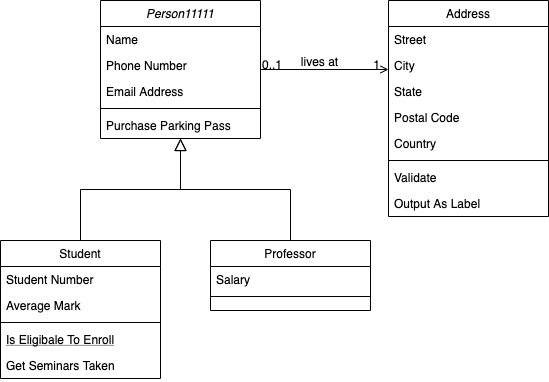

The diagram above was exported from draw.io. Its source (the exported page's mxGraphModel, read from the mxfile embedded in the PNG):
<mxGraphModel dx="422" dy="740" grid="1" gridSize="10" guides="1" tooltips="1" connect="1" arrows="1" fold="1" page="1" pageScale="1" pageWidth="827" pageHeight="1169" background="#FFFFFF" math="0" shadow="0">
  <root>
    <mxCell id="WIyWlLk6GJQsqaUBKTNV-0" />
    <mxCell id="WIyWlLk6GJQsqaUBKTNV-1" parent="WIyWlLk6GJQsqaUBKTNV-0" />
    <mxCell id="zkfFHV4jXpPFQw0GAbJ--0" value="Person11111" style="swimlane;fontStyle=2;align=center;verticalAlign=top;childLayout=stackLayout;horizontal=1;startSize=26;horizontalStack=0;resizeParent=1;resizeLast=0;collapsible=1;marginBottom=0;rounded=0;shadow=0;strokeWidth=1;" parent="WIyWlLk6GJQsqaUBKTNV-1" vertex="1">
      <mxGeometry x="220" y="120" width="160" height="138" as="geometry">
        <mxRectangle x="230" y="140" width="160" height="26" as="alternateBounds" />
      </mxGeometry>
    </mxCell>
    <mxCell id="zkfFHV4jXpPFQw0GAbJ--1" value="Name" style="text;align=left;verticalAlign=top;spacingLeft=4;spacingRight=4;overflow=hidden;rotatable=0;points=[[0,0.5],[1,0.5]];portConstraint=eastwest;" parent="zkfFHV4jXpPFQw0GAbJ--0" vertex="1">
      <mxGeometry y="26" width="160" height="26" as="geometry" />
    </mxCell>
    <mxCell id="zkfFHV4jXpPFQw0GAbJ--2" value="Phone Number" style="text;align=left;verticalAlign=top;spacingLeft=4;spacingRight=4;overflow=hidden;rotatable=0;points=[[0,0.5],[1,0.5]];portConstraint=eastwest;rounded=0;shadow=0;html=0;" parent="zkfFHV4jXpPFQw0GAbJ--0" vertex="1">
      <mxGeometry y="52" width="160" height="26" as="geometry" />
    </mxCell>
    <mxCell id="zkfFHV4jXpPFQw0GAbJ--3" value="Email Address" style="text;align=left;verticalAlign=top;spacingLeft=4;spacingRight=4;overflow=hidden;rotatable=0;points=[[0,0.5],[1,0.5]];portConstraint=eastwest;rounded=0;shadow=0;html=0;" parent="zkfFHV4jXpPFQw0GAbJ--0" vertex="1">
      <mxGeometry y="78" width="160" height="26" as="geometry" />
    </mxCell>
    <mxCell id="zkfFHV4jXpPFQw0GAbJ--4" value="" style="line;html=1;strokeWidth=1;align=left;verticalAlign=middle;spacingTop=-1;spacingLeft=3;spacingRight=3;rotatable=0;labelPosition=right;points=[];portConstraint=eastwest;" parent="zkfFHV4jXpPFQw0GAbJ--0" vertex="1">
      <mxGeometry y="104" width="160" height="8" as="geometry" />
    </mxCell>
    <mxCell id="zkfFHV4jXpPFQw0GAbJ--5" value="Purchase Parking Pass" style="text;align=left;verticalAlign=top;spacingLeft=4;spacingRight=4;overflow=hidden;rotatable=0;points=[[0,0.5],[1,0.5]];portConstraint=eastwest;" parent="zkfFHV4jXpPFQw0GAbJ--0" vertex="1">
      <mxGeometry y="112" width="160" height="26" as="geometry" />
    </mxCell>
    <mxCell id="zkfFHV4jXpPFQw0GAbJ--6" value="Student" style="swimlane;fontStyle=0;align=center;verticalAlign=top;childLayout=stackLayout;horizontal=1;startSize=26;horizontalStack=0;resizeParent=1;resizeLast=0;collapsible=1;marginBottom=0;rounded=0;shadow=0;strokeWidth=1;" parent="WIyWlLk6GJQsqaUBKTNV-1" vertex="1">
      <mxGeometry x="120" y="360" width="160" height="138" as="geometry">
        <mxRectangle x="130" y="380" width="160" height="26" as="alternateBounds" />
      </mxGeometry>
    </mxCell>
    <mxCell id="zkfFHV4jXpPFQw0GAbJ--7" value="Student Number" style="text;align=left;verticalAlign=top;spacingLeft=4;spacingRight=4;overflow=hidden;rotatable=0;points=[[0,0.5],[1,0.5]];portConstraint=eastwest;" parent="zkfFHV4jXpPFQw0GAbJ--6" vertex="1">
      <mxGeometry y="26" width="160" height="26" as="geometry" />
    </mxCell>
    <mxCell id="zkfFHV4jXpPFQw0GAbJ--8" value="Average Mark" style="text;align=left;verticalAlign=top;spacingLeft=4;spacingRight=4;overflow=hidden;rotatable=0;points=[[0,0.5],[1,0.5]];portConstraint=eastwest;rounded=0;shadow=0;html=0;" parent="zkfFHV4jXpPFQw0GAbJ--6" vertex="1">
      <mxGeometry y="52" width="160" height="26" as="geometry" />
    </mxCell>
    <mxCell id="zkfFHV4jXpPFQw0GAbJ--9" value="" style="line;html=1;strokeWidth=1;align=left;verticalAlign=middle;spacingTop=-1;spacingLeft=3;spacingRight=3;rotatable=0;labelPosition=right;points=[];portConstraint=eastwest;" parent="zkfFHV4jXpPFQw0GAbJ--6" vertex="1">
      <mxGeometry y="78" width="160" height="8" as="geometry" />
    </mxCell>
    <mxCell id="zkfFHV4jXpPFQw0GAbJ--10" value="Is Eligibale To Enroll" style="text;align=left;verticalAlign=top;spacingLeft=4;spacingRight=4;overflow=hidden;rotatable=0;points=[[0,0.5],[1,0.5]];portConstraint=eastwest;fontStyle=4" parent="zkfFHV4jXpPFQw0GAbJ--6" vertex="1">
      <mxGeometry y="86" width="160" height="26" as="geometry" />
    </mxCell>
    <mxCell id="zkfFHV4jXpPFQw0GAbJ--11" value="Get Seminars Taken" style="text;align=left;verticalAlign=top;spacingLeft=4;spacingRight=4;overflow=hidden;rotatable=0;points=[[0,0.5],[1,0.5]];portConstraint=eastwest;" parent="zkfFHV4jXpPFQw0GAbJ--6" vertex="1">
      <mxGeometry y="112" width="160" height="26" as="geometry" />
    </mxCell>
    <mxCell id="zkfFHV4jXpPFQw0GAbJ--12" value="" style="endArrow=block;endSize=10;endFill=0;shadow=0;strokeWidth=1;rounded=0;edgeStyle=elbowEdgeStyle;elbow=vertical;" parent="WIyWlLk6GJQsqaUBKTNV-1" source="zkfFHV4jXpPFQw0GAbJ--6" target="zkfFHV4jXpPFQw0GAbJ--0" edge="1">
      <mxGeometry width="160" relative="1" as="geometry">
        <mxPoint x="200" y="203" as="sourcePoint" />
        <mxPoint x="200" y="203" as="targetPoint" />
      </mxGeometry>
    </mxCell>
    <mxCell id="zkfFHV4jXpPFQw0GAbJ--13" value="Professor" style="swimlane;fontStyle=0;align=center;verticalAlign=top;childLayout=stackLayout;horizontal=1;startSize=26;horizontalStack=0;resizeParent=1;resizeLast=0;collapsible=1;marginBottom=0;rounded=0;shadow=0;strokeWidth=1;" parent="WIyWlLk6GJQsqaUBKTNV-1" vertex="1">
      <mxGeometry x="330" y="360" width="160" height="70" as="geometry">
        <mxRectangle x="340" y="380" width="170" height="26" as="alternateBounds" />
      </mxGeometry>
    </mxCell>
    <mxCell id="zkfFHV4jXpPFQw0GAbJ--14" value="Salary" style="text;align=left;verticalAlign=top;spacingLeft=4;spacingRight=4;overflow=hidden;rotatable=0;points=[[0,0.5],[1,0.5]];portConstraint=eastwest;" parent="zkfFHV4jXpPFQw0GAbJ--13" vertex="1">
      <mxGeometry y="26" width="160" height="26" as="geometry" />
    </mxCell>
    <mxCell id="zkfFHV4jXpPFQw0GAbJ--15" value="" style="line;html=1;strokeWidth=1;align=left;verticalAlign=middle;spacingTop=-1;spacingLeft=3;spacingRight=3;rotatable=0;labelPosition=right;points=[];portConstraint=eastwest;" parent="zkfFHV4jXpPFQw0GAbJ--13" vertex="1">
      <mxGeometry y="52" width="160" height="8" as="geometry" />
    </mxCell>
    <mxCell id="zkfFHV4jXpPFQw0GAbJ--16" value="" style="endArrow=block;endSize=10;endFill=0;shadow=0;strokeWidth=1;rounded=0;edgeStyle=elbowEdgeStyle;elbow=vertical;" parent="WIyWlLk6GJQsqaUBKTNV-1" source="zkfFHV4jXpPFQw0GAbJ--13" target="zkfFHV4jXpPFQw0GAbJ--0" edge="1">
      <mxGeometry width="160" relative="1" as="geometry">
        <mxPoint x="210" y="373" as="sourcePoint" />
        <mxPoint x="310" y="271" as="targetPoint" />
      </mxGeometry>
    </mxCell>
    <mxCell id="zkfFHV4jXpPFQw0GAbJ--17" value="Address" style="swimlane;fontStyle=0;align=center;verticalAlign=top;childLayout=stackLayout;horizontal=1;startSize=26;horizontalStack=0;resizeParent=1;resizeLast=0;collapsible=1;marginBottom=0;rounded=0;shadow=0;strokeWidth=1;" parent="WIyWlLk6GJQsqaUBKTNV-1" vertex="1">
      <mxGeometry x="508" y="120" width="160" height="216" as="geometry">
        <mxRectangle x="550" y="140" width="160" height="26" as="alternateBounds" />
      </mxGeometry>
    </mxCell>
    <mxCell id="zkfFHV4jXpPFQw0GAbJ--18" value="Street" style="text;align=left;verticalAlign=top;spacingLeft=4;spacingRight=4;overflow=hidden;rotatable=0;points=[[0,0.5],[1,0.5]];portConstraint=eastwest;" parent="zkfFHV4jXpPFQw0GAbJ--17" vertex="1">
      <mxGeometry y="26" width="160" height="26" as="geometry" />
    </mxCell>
    <mxCell id="zkfFHV4jXpPFQw0GAbJ--19" value="City" style="text;align=left;verticalAlign=top;spacingLeft=4;spacingRight=4;overflow=hidden;rotatable=0;points=[[0,0.5],[1,0.5]];portConstraint=eastwest;rounded=0;shadow=0;html=0;" parent="zkfFHV4jXpPFQw0GAbJ--17" vertex="1">
      <mxGeometry y="52" width="160" height="26" as="geometry" />
    </mxCell>
    <mxCell id="zkfFHV4jXpPFQw0GAbJ--20" value="State" style="text;align=left;verticalAlign=top;spacingLeft=4;spacingRight=4;overflow=hidden;rotatable=0;points=[[0,0.5],[1,0.5]];portConstraint=eastwest;rounded=0;shadow=0;html=0;" parent="zkfFHV4jXpPFQw0GAbJ--17" vertex="1">
      <mxGeometry y="78" width="160" height="26" as="geometry" />
    </mxCell>
    <mxCell id="zkfFHV4jXpPFQw0GAbJ--21" value="Postal Code" style="text;align=left;verticalAlign=top;spacingLeft=4;spacingRight=4;overflow=hidden;rotatable=0;points=[[0,0.5],[1,0.5]];portConstraint=eastwest;rounded=0;shadow=0;html=0;" parent="zkfFHV4jXpPFQw0GAbJ--17" vertex="1">
      <mxGeometry y="104" width="160" height="26" as="geometry" />
    </mxCell>
    <mxCell id="zkfFHV4jXpPFQw0GAbJ--22" value="Country" style="text;align=left;verticalAlign=top;spacingLeft=4;spacingRight=4;overflow=hidden;rotatable=0;points=[[0,0.5],[1,0.5]];portConstraint=eastwest;rounded=0;shadow=0;html=0;" parent="zkfFHV4jXpPFQw0GAbJ--17" vertex="1">
      <mxGeometry y="130" width="160" height="26" as="geometry" />
    </mxCell>
    <mxCell id="zkfFHV4jXpPFQw0GAbJ--23" value="" style="line;html=1;strokeWidth=1;align=left;verticalAlign=middle;spacingTop=-1;spacingLeft=3;spacingRight=3;rotatable=0;labelPosition=right;points=[];portConstraint=eastwest;" parent="zkfFHV4jXpPFQw0GAbJ--17" vertex="1">
      <mxGeometry y="156" width="160" height="8" as="geometry" />
    </mxCell>
    <mxCell id="zkfFHV4jXpPFQw0GAbJ--24" value="Validate" style="text;align=left;verticalAlign=top;spacingLeft=4;spacingRight=4;overflow=hidden;rotatable=0;points=[[0,0.5],[1,0.5]];portConstraint=eastwest;" parent="zkfFHV4jXpPFQw0GAbJ--17" vertex="1">
      <mxGeometry y="164" width="160" height="26" as="geometry" />
    </mxCell>
    <mxCell id="zkfFHV4jXpPFQw0GAbJ--25" value="Output As Label" style="text;align=left;verticalAlign=top;spacingLeft=4;spacingRight=4;overflow=hidden;rotatable=0;points=[[0,0.5],[1,0.5]];portConstraint=eastwest;" parent="zkfFHV4jXpPFQw0GAbJ--17" vertex="1">
      <mxGeometry y="190" width="160" height="26" as="geometry" />
    </mxCell>
    <mxCell id="zkfFHV4jXpPFQw0GAbJ--26" value="" style="endArrow=open;shadow=0;strokeWidth=1;rounded=0;endFill=1;edgeStyle=elbowEdgeStyle;elbow=vertical;" parent="WIyWlLk6GJQsqaUBKTNV-1" source="zkfFHV4jXpPFQw0GAbJ--0" target="zkfFHV4jXpPFQw0GAbJ--17" edge="1">
      <mxGeometry x="0.5" y="41" relative="1" as="geometry">
        <mxPoint x="380" y="192" as="sourcePoint" />
        <mxPoint x="540" y="192" as="targetPoint" />
        <mxPoint x="-40" y="32" as="offset" />
      </mxGeometry>
    </mxCell>
    <mxCell id="zkfFHV4jXpPFQw0GAbJ--27" value="0..1" style="resizable=0;align=left;verticalAlign=bottom;labelBackgroundColor=none;fontSize=12;" parent="zkfFHV4jXpPFQw0GAbJ--26" connectable="0" vertex="1">
      <mxGeometry x="-1" relative="1" as="geometry">
        <mxPoint y="4" as="offset" />
      </mxGeometry>
    </mxCell>
    <mxCell id="zkfFHV4jXpPFQw0GAbJ--28" value="1" style="resizable=0;align=right;verticalAlign=bottom;labelBackgroundColor=none;fontSize=12;" parent="zkfFHV4jXpPFQw0GAbJ--26" connectable="0" vertex="1">
      <mxGeometry x="1" relative="1" as="geometry">
        <mxPoint x="-7" y="4" as="offset" />
      </mxGeometry>
    </mxCell>
    <mxCell id="zkfFHV4jXpPFQw0GAbJ--29" value="lives at" style="text;html=1;resizable=0;points=[];;align=center;verticalAlign=middle;labelBackgroundColor=none;rounded=0;shadow=0;strokeWidth=1;fontSize=12;" parent="zkfFHV4jXpPFQw0GAbJ--26" vertex="1" connectable="0">
      <mxGeometry x="0.5" y="49" relative="1" as="geometry">
        <mxPoint x="-38" y="40" as="offset" />
      </mxGeometry>
    </mxCell>
  </root>
</mxGraphModel>